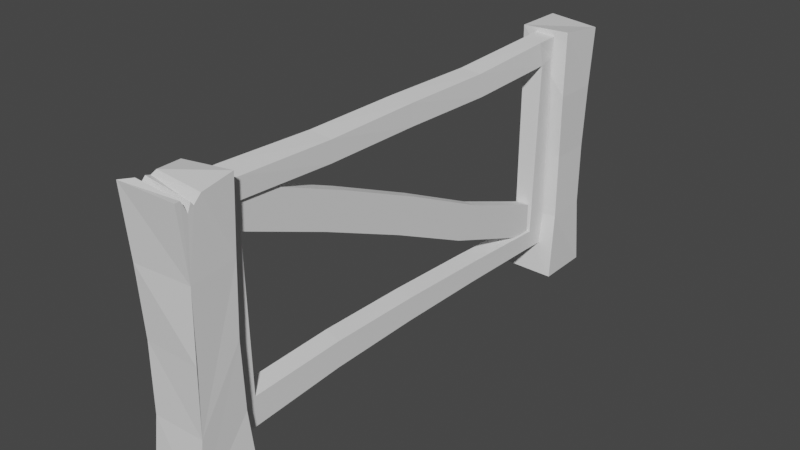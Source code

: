 # Source: Exit_Door_-_Farm_Fence.blend  (saved by Blender 2.83.19; exported with 4.5.12 LTS)
import bpy
from mathutils import Matrix  # noqa: F401  (used for matrix-valued properties, if any)

bpy.ops.wm.read_factory_settings(use_empty=True)
scene = bpy.context.scene
scene.name = 'Scene'

# ---- collections
col_collection = bpy.data.collections.new('Collection'); scene.collection.children.link(col_collection)

# ---- materials (node trees are filled in below, after node groups)
mat_material = bpy.data.materials.new('Material')
mat_material.alpha_threshold = 0.0
mat_material.use_transparent_shadow = False
mat_material.line_color = (0.0, 0.0, 0.0, 1.0)

# ---- material node trees
mat_material.use_nodes = True; mat_material.node_tree.nodes.clear()
_N = mat_material.node_tree.nodes; _L = mat_material.node_tree.links
n0 = _N.new('ShaderNodeOutputMaterial'); n0.name = 'Material Output'; n0.location = (300, 300)
n1 = _N.new('ShaderNodeBsdfPrincipled'); n1.name = 'Principled BSDF'; n1.location = (10, 300)
n1.distribution = 'GGX'
n1.subsurface_method = 'BURLEY'
n1.inputs[2].default_value = 0.4
n1.inputs[3].default_value = 1.45
n1.inputs[27].default_value = (0.0, 0.0, 0.0, 1.0)
n1.inputs[28].default_value = 1.0
_L.new(n1.outputs[0], n0.inputs[0])
n0.is_active_output = True

# ---- world
world_world = bpy.data.worlds.new('World'); scene.world = world_world
world_world.use_nodes = True; world_world.node_tree.nodes.clear()
_N = world_world.node_tree.nodes; _L = world_world.node_tree.links
n0 = _N.new('ShaderNodeOutputWorld'); n0.name = 'World Output'; n0.location = (300, 300)
n1 = _N.new('ShaderNodeBackground'); n1.name = 'Background'; n1.location = (10, 300)
n1.inputs[0].default_value = (0.05088, 0.05088, 0.05088, 1.0)
_L.new(n1.outputs[0], n0.inputs[0])
n0.is_active_output = True
world_world.color = (0.05088, 0.05088, 0.05088)
world_world.use_sun_shadow = False
world_world.sun_shadow_jitter_overblur = 0.0

# ---- meshes
me_cube = bpy.data.meshes.new('Cube')
me_cube.from_pydata([(0.9714, 1.18, 1.041), (1.142, 1.186, -1.001), (1.0, -1.0, 1.0), (0.9708, -1.184, -1.027), (-1.079, 0.9497, 1.017), (-1.0, 1.0, -1.0), (-1.512, -1.03, 1.0), (-1.252, -1.136, -0.9668), (-1.0, -0.7543, 1.021), (-1.0, 0.001454, 1.021), (1.0, -0.0645, 1.0), (1.0, -0.7934, 1.0), (1.0, -0.5784, 0.9136), (1.0, -0.4525, 0.9726), (1.0, -0.354, 0.9467), (-1.056, -0.1801, 0.9964), (-1.045, -0.3774, 1.008), (-1.088, -0.5321, 0.966), (-1.118, -0.9277, -0.5002), (-1.233, -0.8358, -0.0005124), (-1.369, -0.9031, 0.4997), (1.032, -0.7508, 0.4992), (1.087, -0.8666, -0.0004891), (1.016, -0.8734, -0.5004), (1.014, 0.9936, 0.5312), (1.048, 0.8415, 0.02131), (1.015, 0.9557, -0.4895), (-1.026, 0.8268, 0.5132), (-1.04, 0.9749, 0.008496), (-0.976, 0.8118, -0.4952)], [], [(0, 4, 9, 10), (21, 2, 6, 20), (7, 18, 19, 20, 6, 8, 17, 16, 15, 9, 4, 27, 28, 29, 5), (5, 1, 3, 7), (1, 26, 25, 24, 0, 10, 14, 13, 12, 11, 2, 21, 22, 23, 3), (27, 4, 0, 24), (8, 11, 12, 17), (16, 17, 12, 13), (11, 8, 6, 2), (16, 13, 14, 15), (15, 14, 10, 9), (3, 23, 18, 7), (23, 22, 19, 18), (22, 21, 20, 19), (5, 29, 26, 1), (29, 28, 25, 26), (28, 27, 24, 25)])
_uv = me_cube.uv_layers.new(name='UVMap')
_uv.uv.foreach_set('vector', [0.625, 0.5, 0.875, 0.5, 0.875, 0.6248, 0.625, 0.6331, 0.5625, 0.75, 0.625, 0.75, 0.625, 1.0, 0.5625, 1.0, 0.375, 0.0, 0.4375, 0.0, 0.5, 0.0, 0.5625, 0.0, 0.625, 0.0, 0.625, 0.03071, 0.6128, 0.06308, 0.621, 0.08403, 0.618, 0.099, 0.625, 0.1252, 0.625, 0.25, 0.5625, 0.25, 0.5, 0.25, 0.4375, 0.25, 0.375, 0.25, 0.125, 0.5, 0.375, 0.5, 0.375, 0.75, 0.125, 0.75, 0.375, 0.5, 0.4375, 0.5, 0.5, 0.5, 0.5625, 0.5, 0.625, 0.5, 0.625, 0.6331, 0.6183, 0.6692, 0.6216, 0.6816, 0.6142, 0.6973, 0.625, 0.7242, 0.625, 0.75, 0.5625, 0.75, 0.5, 0.75, 0.4375, 0.75, 0.375, 0.75, 0.5625, 0.25, 0.625, 0.25, 0.625, 0.5, 0.5625, 0.5, 0.625, 0.03071, 0.625, 0.7242, 0.6142, 0.6973, 0.6128, 0.06308, 0.621, 0.08403, 0.6128, 0.06308, 0.6142, 0.6973, 0.6216, 0.6816, 0.625, 0.7242, 0.875, 0.7193, 0.875, 0.75, 0.625, 0.75, 0.621, 0.08403, 0.6216, 0.6816, 0.6183, 0.6692, 0.618, 0.099, 0.618, 0.099, 0.6183, 0.6692, 0.625, 0.6331, 0.625, 0.1252, 0.375, 0.75, 0.4375, 0.75, 0.4375, 1.0, 0.375, 1.0, 0.4375, 0.75, 0.5, 0.75, 0.5, 1.0, 0.4375, 1.0, 0.5, 0.75, 0.5625, 0.75, 0.5625, 1.0, 0.5, 1.0, 0.375, 0.25, 0.4375, 0.25, 0.4375, 0.5, 0.375, 0.5, 0.4375, 0.25, 0.5, 0.25, 0.5, 0.5, 0.4375, 0.5, 0.5, 0.25, 0.5625, 0.25, 0.5625, 0.5, 0.5, 0.5])
me_cube.materials.append(mat_material)
me_cube.use_remesh_preserve_volume = False
me_cube.use_remesh_preserve_attributes = False
me_cube.use_mirror_vertex_groups = False
me_cube.update()
me_cube_001 = bpy.data.meshes.new('Cube.001')
me_cube_001.from_pydata([(1.065, 1.04, 0.9618), (1.008, 1.098, -1.026), (0.9303, -0.8484, 0.9996), (1.075, -1.228, -1.015), (-1.0, 1.0, 1.0), (-1.069, 1.268, -1.006), (-0.9554, -1.126, 1.005), (-1.098, -1.33, -0.999), (1.032, 0.8752, 0.5085), (0.966, 0.828, 0.01023), (1.0, 0.7649, -0.4843), (-1.0, -1.0, -0.5), (-1.0, -1.0, 0.0), (-1.0, -1.0, 0.5), (0.9633, -0.9203, 0.4998), (0.9231, -0.8329, -0.0004862), (0.9517, -0.8638, -0.505), (-0.9091, 0.8906, 0.4874), (-0.992, 0.7982, 0.02764), (-0.9373, 0.9033, -0.5318)], [], [(0, 4, 6, 2), (14, 2, 6, 13), (13, 6, 4, 17), (5, 1, 3, 7), (8, 0, 2, 14), (17, 4, 0, 8), (5, 19, 10, 1), (19, 18, 9, 10), (18, 17, 8, 9), (1, 10, 16, 3), (10, 9, 15, 16), (9, 8, 14, 15), (7, 11, 19, 5), (11, 12, 18, 19), (12, 13, 17, 18), (3, 16, 11, 7), (16, 15, 12, 11), (15, 14, 13, 12)])
_uv = me_cube_001.uv_layers.new(name='UVMap')
_uv.uv.foreach_set('vector', [0.625, 0.5, 0.875, 0.5, 0.875, 0.75, 0.625, 0.75, 0.5625, 0.75, 0.625, 0.75, 0.625, 1.0, 0.5625, 1.0, 0.5625, 0.0, 0.625, 0.0, 0.625, 0.25, 0.5625, 0.25, 0.125, 0.5, 0.375, 0.5, 0.375, 0.75, 0.125, 0.75, 0.5625, 0.5, 0.625, 0.5, 0.625, 0.75, 0.5625, 0.75, 0.5625, 0.25, 0.625, 0.25, 0.625, 0.5, 0.5625, 0.5, 0.375, 0.25, 0.4375, 0.25, 0.4375, 0.5, 0.375, 0.5, 0.4375, 0.25, 0.5, 0.25, 0.5, 0.5, 0.4375, 0.5, 0.5, 0.25, 0.5625, 0.25, 0.5625, 0.5, 0.5, 0.5, 0.375, 0.5, 0.4375, 0.5, 0.4375, 0.75, 0.375, 0.75, 0.4375, 0.5, 0.5, 0.5, 0.5, 0.75, 0.4375, 0.75, 0.5, 0.5, 0.5625, 0.5, 0.5625, 0.75, 0.5, 0.75, 0.375, 0.0, 0.4375, 0.0, 0.4375, 0.25, 0.375, 0.25, 0.4375, 0.0, 0.5, 0.0, 0.5, 0.25, 0.4375, 0.25, 0.5, 0.0, 0.5625, 0.0, 0.5625, 0.25, 0.5, 0.25, 0.375, 0.75, 0.4375, 0.75, 0.4375, 1.0, 0.375, 1.0, 0.4375, 0.75, 0.5, 0.75, 0.5, 1.0, 0.4375, 1.0, 0.5, 0.75, 0.5625, 0.75, 0.5625, 1.0, 0.5, 1.0])
me_cube_001.materials.append(mat_material)
me_cube_001.use_remesh_preserve_volume = False
me_cube_001.use_remesh_preserve_attributes = False
me_cube_001.use_mirror_vertex_groups = False
me_cube_001.update()
me_cube_002 = bpy.data.meshes.new('Cube.002')
me_cube_002.from_pydata([(-1.0, 0.00738, -1.0), (-1.178, 0.006017, 1.216), (-1.0, 2.007, -1.0), (-1.202, 2.008, 1.21), (1.0, 0.00738, -1.0), (1.187, -0.003398, 0.8545), (1.03, 2.011, -1.001), (1.116, 2.021, 0.9961), (-1.0, 0.00738, -21.27), (-1.0, 0.00738, -19.27), (-1.0, 2.007, -21.27), (-1.0, 2.007, -19.27), (1.09, -0.01112, -21.5), (1.022, -0.006014, -19.12), (1.051, 2.025, -21.58), (1.028, 2.019, -19.45), (-1.0, 1.907, -1.0), (-1.0, 0.1074, -1.0), (-1.28, 0.09707, 1.198), (-1.195, 1.896, 1.107), (1.196, 0.09652, -1.171), (1.332, 1.921, -1.364), (1.089, 1.91, 0.9318), (1.261, 0.11, 0.7568), (-1.0, 1.907, -21.27), (-1.0, 0.1074, -21.27), (-1.266, 0.1445, -18.51), (-1.0, 1.907, -19.27), (1.01, 0.111, -21.65), (0.9945, 1.912, -21.48), (1.038, 1.916, -19.49), (0.9623, 0.1192, -18.78), (-0.7963, 0.1074, -3.859), (-0.7963, 0.1074, -1.0), (-0.7963, 0.2174, -3.859), (-0.7963, 0.2174, -1.0), (0.7681, 0.1074, -3.859), (0.7681, 0.1074, -1.0), (0.7681, 0.2094, -2.935), (0.7681, 0.2174, -1.0), (-0.7963, 1.907, -19.27), (-0.7963, 1.797, -19.27), (-0.7963, 1.907, -16.41), (0.7681, 1.907, -19.27), (0.7681, 1.907, -16.41), (0.7681, 1.797, -19.27), (-0.9796, 1.459, -1.424), (-0.9884, 1.012, -1.285), (-0.9795, 0.5528, -1.331), (-1.238, 0.5424, 0.844), (-1.226, 1.001, 0.8677), (-1.196, 1.449, 0.7062), (1.25, 0.548, -1.551), (1.276, 1.013, -1.552), (1.318, 1.467, -1.739), (1.152, 1.462, 0.4645), (1.187, 1.014, 0.5595), (1.239, 0.5554, 0.4693), (-1.016, 1.455, -20.93), (-1.027, 1.008, -20.74), (-1.028, 0.5621, -20.78), (-1.228, 0.5899, -18.21), (-1.16, 1.026, -18.36), (-1.082, 1.465, -18.74), (0.9781, 0.566, -21.12), (0.975, 1.012, -21.03), (0.9827, 1.46, -21.18), (1.003, 1.465, -18.98), (0.9726, 1.018, -18.61), (0.9528, 0.5731, -18.48), (1.234, 1.919, -7.405), (1.136, 1.918, -13.45), (1.029, 2.014, -7.149), (1.028, 2.017, -13.3), (-1.0, 1.907, -7.089), (-1.0, 1.907, -13.18), (-1.0, 2.007, -13.18), (-1.0, 2.007, -7.089), (-1.089, 0.1197, -6.836), (-1.177, 0.1321, -12.67), (-1.0, 0.00738, -7.089), (-1.0, 0.00738, -13.18), (1.007, 0.002915, -7.04), (1.015, -0.00155, -13.08), (1.04, 0.1116, -12.91), (1.118, 0.1041, -7.041), (0.7607, 0.634, -6.874), (0.7681, 1.058, -11.1), (0.795, 1.47, -15.51), (0.795, 1.472, -12.88), (0.7681, 1.062, -8.703), (0.7607, 0.64, -4.708), (-0.8038, 0.64, -7.567), (-0.7963, 1.062, -11.56), (-0.7695, 1.472, -15.74), (-0.7695, 1.362, -15.74), (-0.7963, 0.9523, -11.56), (-0.8038, 0.5299, -7.567), (0.7607, 0.5299, -7.567), (0.7681, 0.9523, -11.56), (0.795, 1.362, -15.74), (-0.7695, 1.472, -12.88), (-0.7963, 1.062, -8.703), (-0.8038, 0.64, -4.708)], [], [(16, 19, 3, 2), (2, 3, 7, 6), (20, 23, 5, 4), (4, 5, 1, 0), (23, 18, 1, 5), (24, 27, 11, 10), (10, 11, 15, 14), (28, 31, 13, 12), (12, 13, 9, 8), (25, 28, 12, 8), (85, 20, 4, 82), (7, 3, 19, 22), (57, 49, 18, 23), (81, 9, 13, 83), (48, 52, 20, 17), (6, 7, 22, 21), (52, 57, 23, 20), (0, 1, 18, 17), (46, 51, 19, 16), (79, 26, 9, 81), (69, 61, 26, 31), (10, 14, 29, 24), (60, 64, 28, 25), (14, 15, 30, 29), (64, 69, 31, 28), (8, 9, 26, 25), (58, 63, 27, 24), (84, 31, 26, 79), (71, 30, 15, 73), (71, 75, 27, 30), (74, 16, 2, 77), (73, 15, 11, 76), (32, 33, 35, 34), (95, 94, 40, 41), (38, 39, 37, 36), (36, 37, 33, 32), (89, 88, 43, 44), (39, 35, 33, 37), (40, 42, 44, 43), (40, 43, 45, 41), (88, 100, 45, 43), (101, 89, 44, 42), (94, 101, 42, 40), (100, 95, 41, 45), (17, 18, 49, 48), (48, 49, 50, 47), (47, 50, 51, 46), (21, 22, 55, 54), (54, 55, 56, 53), (53, 56, 57, 52), (16, 21, 54, 46), (46, 54, 53, 47), (47, 53, 52, 48), (22, 19, 51, 55), (55, 51, 50, 56), (56, 50, 49, 57), (25, 26, 61, 60), (60, 61, 62, 59), (59, 62, 63, 58), (29, 30, 67, 66), (66, 67, 68, 65), (65, 68, 69, 64), (24, 29, 66, 58), (58, 66, 65, 59), (59, 65, 64, 60), (30, 27, 63, 67), (67, 63, 62, 68), (68, 62, 61, 69), (6, 72, 77, 2), (72, 73, 76, 77), (27, 75, 76, 11), (75, 74, 77, 76), (21, 16, 74, 70), (70, 74, 75, 71), (21, 70, 72, 6), (70, 71, 73, 72), (20, 85, 78, 17), (85, 84, 79, 78), (17, 78, 80, 0), (78, 79, 81, 80), (0, 80, 82, 4), (80, 81, 83, 82), (31, 84, 83, 13), (84, 85, 82, 83), (36, 32, 97, 98), (98, 97, 96, 99), (99, 96, 95, 100), (34, 35, 103, 92), (92, 103, 102, 93), (93, 102, 101, 94), (35, 39, 91, 103), (103, 91, 90, 102), (102, 90, 89, 101), (38, 36, 98, 86), (86, 98, 99, 87), (87, 99, 100, 88), (39, 38, 86, 91), (91, 86, 87, 90), (90, 87, 88, 89), (32, 34, 92, 97), (97, 92, 93, 96), (96, 93, 94, 95)])
_uv = me_cube_002.uv_layers.new(name='UVMap')
_uv.uv.foreach_set('vector', [0.375, 0.1667, 0.625, 0.1667, 0.625, 0.25, 0.375, 0.25, 0.375, 0.25, 0.625, 0.25, 0.625, 0.5, 0.375, 0.5, 0.375, 0.6667, 0.625, 0.6667, 0.625, 0.75, 0.375, 0.75, 0.375, 0.75, 0.625, 0.75, 0.625, 1.0, 0.375, 1.0, 0.625, 0.6667, 0.875, 0.6667, 0.875, 0.75, 0.625, 0.75, 0.375, 0.1667, 0.625, 0.1667, 0.625, 0.25, 0.375, 0.25, 0.375, 0.25, 0.625, 0.25, 0.625, 0.5, 0.375, 0.5, 0.375, 0.6667, 0.625, 0.6667, 0.625, 0.75, 0.375, 0.75, 0.375, 0.75, 0.625, 0.75, 0.625, 1.0, 0.375, 1.0, 0.125, 0.6667, 0.375, 0.6667, 0.375, 0.75, 0.125, 0.75, 0.4583, 0.6667, 0.375, 0.6667, 0.375, 0.75, 0.4583, 0.75, 0.625, 0.5, 0.875, 0.5, 0.875, 0.5833, 0.625, 0.5833, 0.625, 0.6458, 0.875, 0.6458, 0.875, 0.6667, 0.625, 0.6667, 0.5417, 0.0, 0.625, 0.0, 0.625, 0.75, 0.5417, 0.75, 0.125, 0.6458, 0.375, 0.6458, 0.375, 0.6667, 0.125, 0.6667, 0.375, 0.5, 0.625, 0.5, 0.625, 0.5833, 0.375, 0.5833, 0.375, 0.6458, 0.625, 0.6458, 0.625, 0.6667, 0.375, 0.6667, 0.375, 0.0, 0.625, 0.0, 0.625, 0.08333, 0.375, 0.08333, 0.375, 0.1458, 0.625, 0.1458, 0.625, 0.1667, 0.375, 0.1667, 0.5417, 0.08333, 0.625, 0.08333, 0.625, 0.0, 0.5417, 0.0, 0.625, 0.6458, 0.875, 0.6458, 0.875, 0.6667, 0.625, 0.6667, 0.125, 0.5, 0.375, 0.5, 0.375, 0.5833, 0.125, 0.5833, 0.125, 0.6458, 0.375, 0.6458, 0.375, 0.6667, 0.125, 0.6667, 0.375, 0.5, 0.625, 0.5, 0.625, 0.5833, 0.375, 0.5833, 0.375, 0.6458, 0.625, 0.6458, 0.625, 0.6667, 0.375, 0.6667, 0.375, 0.0, 0.625, 0.0, 0.625, 0.08333, 0.375, 0.08333, 0.375, 0.1458, 0.625, 0.1458, 0.625, 0.1667, 0.375, 0.1667, 0.5417, 0.6667, 0.625, 0.6667, 0.875, 0.6667, 0.7083, 0.4722, 0.5417, 0.5833, 0.625, 0.5833, 0.625, 0.5, 0.5417, 0.5, 0.5417, 0.5833, 0.625, 0.5833, 0.875, 0.5833, 0.625, 0.5833, 0.375, 0.5833, 0.125, 0.5833, 0.375, 0.25, 0.4583, 0.25, 0.5417, 0.5, 0.625, 0.5, 0.625, 0.25, 0.5417, 0.25, 0.375, 0.0, 0.625, 0.0, 0.625, 0.25, 0.375, 0.25, 0.375, 0.0, 0.375, 0.25, 0.375, 0.25, 0.375, 0.0, 0.375, 0.5, 0.625, 0.5, 0.625, 0.75, 0.375, 0.75, 0.375, 0.75, 0.625, 0.75, 0.625, 1.0, 0.375, 1.0, 0.625, 0.5, 0.375, 0.5, 0.375, 0.5, 0.625, 0.5, 0.625, 0.5, 0.875, 0.5, 0.875, 0.75, 0.625, 0.75, 0.375, 0.25, 0.625, 0.25, 0.625, 0.5, 0.375, 0.5, 0.125, 0.5, 0.375, 0.5, 0.375, 0.75, 0.125, 0.75, 0.375, 0.5, 0.375, 0.75, 0.375, 0.75, 0.375, 0.5, 0.875, 0.5, 0.625, 0.5, 0.625, 0.5, 0.875, 0.5, 0.375, 0.25, 0.625, 0.25, 0.625, 0.25, 0.375, 0.25, 0.375, 0.75, 0.375, 1.0, 0.375, 1.0, 0.375, 0.75, 0.375, 0.08333, 0.625, 0.08333, 0.625, 0.1042, 0.375, 0.1042, 0.375, 0.1042, 0.625, 0.1042, 0.625, 0.125, 0.375, 0.125, 0.375, 0.125, 0.625, 0.125, 0.625, 0.1458, 0.375, 0.1458, 0.375, 0.5833, 0.625, 0.5833, 0.625, 0.6042, 0.375, 0.6042, 0.375, 0.6042, 0.625, 0.6042, 0.625, 0.625, 0.375, 0.625, 0.375, 0.625, 0.625, 0.625, 0.625, 0.6458, 0.375, 0.6458, 0.125, 0.5833, 0.375, 0.5833, 0.375, 0.6042, 0.125, 0.6042, 0.125, 0.6042, 0.375, 0.6042, 0.375, 0.625, 0.125, 0.625, 0.125, 0.625, 0.375, 0.625, 0.375, 0.6458, 0.125, 0.6458, 0.625, 0.5833, 0.875, 0.5833, 0.875, 0.6042, 0.625, 0.6042, 0.625, 0.6042, 0.875, 0.6042, 0.875, 0.625, 0.625, 0.625, 0.625, 0.625, 0.875, 0.625, 0.875, 0.6458, 0.625, 0.6458, 0.375, 0.08333, 0.625, 0.08333, 0.625, 0.1042, 0.375, 0.1042, 0.375, 0.1042, 0.625, 0.1042, 0.625, 0.125, 0.375, 0.125, 0.375, 0.125, 0.625, 0.125, 0.625, 0.1458, 0.375, 0.1458, 0.375, 0.5833, 0.625, 0.5833, 0.625, 0.6042, 0.375, 0.6042, 0.375, 0.6042, 0.625, 0.6042, 0.625, 0.625, 0.375, 0.625, 0.375, 0.625, 0.625, 0.625, 0.625, 0.6458, 0.375, 0.6458, 0.125, 0.5833, 0.375, 0.5833, 0.375, 0.6042, 0.125, 0.6042, 0.125, 0.6042, 0.375, 0.6042, 0.375, 0.625, 0.125, 0.625, 0.125, 0.625, 0.375, 0.625, 0.375, 0.6458, 0.125, 0.6458, 0.625, 0.5833, 0.875, 0.5833, 0.875, 0.6042, 0.625, 0.6042, 0.625, 0.6042, 0.875, 0.6042, 0.875, 0.625, 0.625, 0.625, 0.625, 0.625, 0.875, 0.625, 0.875, 0.6458, 0.625, 0.6458, 0.375, 0.5, 0.4583, 0.5, 0.4583, 0.25, 0.375, 0.25, 0.4583, 0.5, 0.5417, 0.5, 0.5417, 0.25, 0.4583, 0.25, 0.875, 0.5833, 0.625, 0.5833, 0.5417, 0.25, 0.625, 0.25, 0.625, 0.5833, 0.375, 0.5833, 0.4583, 0.25, 0.5417, 0.25, 0.375, 0.5833, 0.125, 0.5833, 0.375, 0.5833, 0.4583, 0.5833, 0.4583, 0.5833, 0.375, 0.5833, 0.625, 0.5833, 0.5417, 0.5833, 0.375, 0.5833, 0.4583, 0.5833, 0.4583, 0.5, 0.375, 0.5, 0.4583, 0.5833, 0.5417, 0.5833, 0.5417, 0.5, 0.4583, 0.5, 0.375, 0.6667, 0.4583, 0.6667, 0.5417, 0.2778, 0.375, 0.08333, 0.4583, 0.6667, 0.5417, 0.6667, 0.7083, 0.4722, 0.5417, 0.2778, 0.375, 0.08333, 0.4583, 0.08333, 0.4583, 0.0, 0.375, 0.0, 0.4583, 0.08333, 0.5417, 0.08333, 0.5417, 0.0, 0.4583, 0.0, 0.375, 0.0, 0.4583, 0.0, 0.4583, 0.75, 0.375, 0.75, 0.4583, 0.0, 0.5417, 0.0, 0.5417, 0.75, 0.4583, 0.75, 0.625, 0.6667, 0.5417, 0.6667, 0.5417, 0.75, 0.625, 0.75, 0.5417, 0.6667, 0.4583, 0.6667, 0.4583, 0.75, 0.5417, 0.75, 0.375, 0.75, 0.375, 1.0, 0.375, 1.0, 0.375, 0.75, 0.375, 0.75, 0.375, 1.0, 0.375, 1.0, 0.375, 0.75, 0.375, 0.75, 0.375, 1.0, 0.375, 1.0, 0.375, 0.75, 0.375, 0.25, 0.625, 0.25, 0.625, 0.25, 0.375, 0.25, 0.375, 0.25, 0.625, 0.25, 0.625, 0.25, 0.375, 0.25, 0.375, 0.25, 0.625, 0.25, 0.625, 0.25, 0.375, 0.25, 0.875, 0.5, 0.625, 0.5, 0.625, 0.5, 0.875, 0.5, 0.875, 0.5, 0.625, 0.5, 0.625, 0.5, 0.875, 0.5, 0.875, 0.5, 0.625, 0.5, 0.625, 0.5, 0.875, 0.5, 0.375, 0.5, 0.375, 0.75, 0.375, 0.75, 0.375, 0.5, 0.375, 0.5, 0.375, 0.75, 0.375, 0.75, 0.375, 0.5, 0.375, 0.5, 0.375, 0.75, 0.375, 0.75, 0.375, 0.5, 0.625, 0.5, 0.375, 0.5, 0.375, 0.5, 0.625, 0.5, 0.625, 0.5, 0.375, 0.5, 0.375, 0.5, 0.625, 0.5, 0.625, 0.5, 0.375, 0.5, 0.375, 0.5, 0.625, 0.5, 0.375, 0.0, 0.375, 0.25, 0.375, 0.25, 0.375, 0.0, 0.375, 0.0, 0.375, 0.25, 0.375, 0.25, 0.375, 0.0, 0.375, 0.0, 0.375, 0.25, 0.375, 0.25, 0.375, 0.0])
me_cube_002.use_remesh_fix_poles = True
me_cube_002.use_remesh_preserve_attributes = False
me_cube_002.use_mirror_vertex_groups = False
me_cube_002.update()

# ---- objects
ob_cube = bpy.data.objects.new('Cube', me_cube)
ob_cube_001 = bpy.data.objects.new('Cube.001', me_cube_001)
ob_cube_002 = bpy.data.objects.new('Cube.002', me_cube_002)

# ---- transforms, parenting, visibility, modifiers, constraints
ob_cube.location = (-0.018, -1.719, 0.008639)
ob_cube.scale = (0.1759, 0.1811, 0.9555)
ob_cube.lock_rotations_4d = False
ob_cube.empty_display_type = 'ARROWS'
ob_cube.lineart.crease_threshold = 0.0
ob_cube_001.location = (-0.018, 1.798, 0.008639)
ob_cube_001.scale = (0.1759, 0.1811, 0.9555)
ob_cube_001.lock_rotations_4d = False
ob_cube_001.empty_display_type = 'ARROWS'
ob_cube_001.lineart.crease_threshold = 0.0
ob_cube_002.location = (-0.018, -1.561, 0.8478)
ob_cube_002.scale = (0.06074, 1.578, 0.07246)
ob_cube_002.lineart.crease_threshold = 0.0

# ---- collection membership
col_collection.objects.link(ob_cube)
col_collection.objects.link(ob_cube_001)
col_collection.objects.link(ob_cube_002)

# ---- scene / render settings (as saved in the file)
scene.frame_start = 1; scene.frame_end = 250; scene.frame_set(1)
scene.render.engine = 'BLENDER_EEVEE_NEXT'
scene.cycles.use_denoising = False
scene.cycles.samples = 128
scene.cycles.sampling_pattern = 'TABULATED_SOBOL'
scene.cycles.use_adaptive_sampling = False
scene.cycles.use_light_tree = False
scene.view_settings.view_transform = 'Filmic'
bpy.context.view_layer.update()

# ---- added for rendering (the .blend has no active camera and no usable light): camera, sun
cam_auto = bpy.data.cameras.new('AutoCamera')
cam_auto.lens = 50.0
cam_auto.sensor_width = 36.0
cam_auto.clip_end = 1000.0
ob_auto_camera = bpy.data.objects.new('AutoCamera', cam_auto)
scene.collection.objects.link(ob_auto_camera)
ob_auto_camera.location = (4.06775, -4.8952, 3.31014)
ob_auto_camera.rotation_euler = (1.09748, -7.21219e-08, 0.694738)
scene.camera = ob_auto_camera
light_auto_sun = bpy.data.lights.new('AutoSun', 'SUN')
light_auto_sun.energy = 3.0
light_auto_sun.angle = 0.0523599
ob_auto_sun = bpy.data.objects.new('AutoSun', light_auto_sun)
scene.collection.objects.link(ob_auto_sun)
ob_auto_sun.rotation_euler = (0.872665, 0.174533, 0.523599)
bpy.context.view_layer.update()

